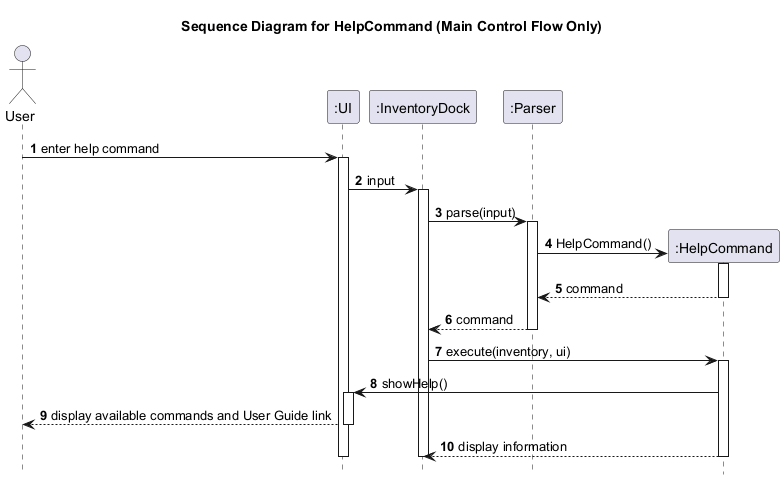

The diagram above was rendered by PlantUML. Its source (embedded in the PNG):
@startuml
title Sequence Diagram for HelpCommand (Main Control Flow Only)

autonumber
hide footbox

actor User
participant ":UI" as UI
participant ":InventoryDock" as InventoryDock
participant ":Parser" as Parser

User -> UI: enter help command
activate UI
UI -> InventoryDock: input
activate InventoryDock
InventoryDock -> Parser: parse(input)
activate Parser

create ":HelpCommand" as HelpCommand
Parser -> HelpCommand: HelpCommand()
activate HelpCommand
HelpCommand --> Parser: command
deactivate HelpCommand
Parser --> InventoryDock: command
deactivate Parser

InventoryDock -> HelpCommand: execute(inventory, ui)
activate HelpCommand
HelpCommand -> UI: showHelp()
activate UI
UI --> User: display available commands and User Guide link
deactivate UI

HelpCommand --> InventoryDock: display information
deactivate HelpCommand
deactivate InventoryDock
deactivate UI
@enduml